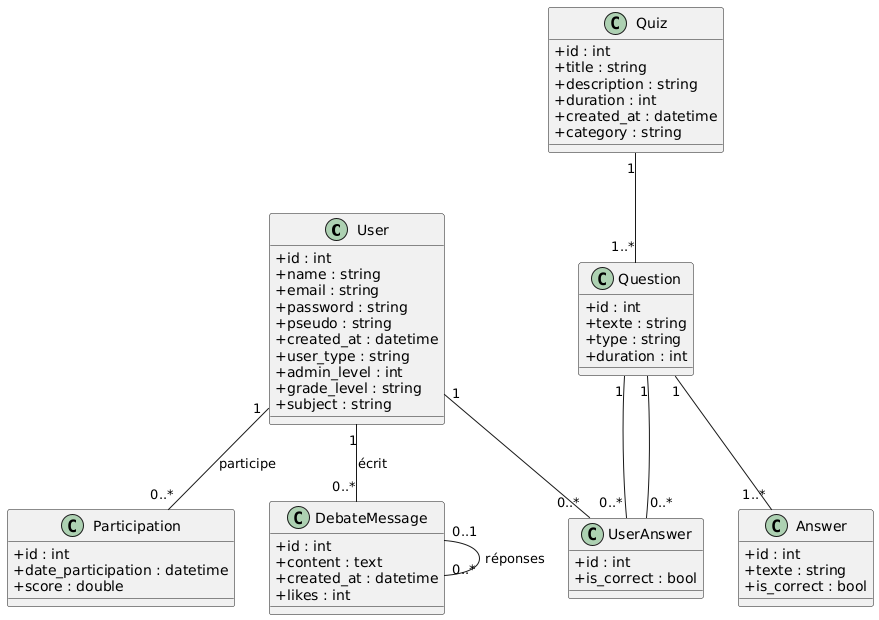

The diagram above was rendered by PlantUML. Its source (embedded in the PNG):
@startuml
skinparam classAttributeIconSize 0

' ------------------- ENTITÉS -------------------
class User {
  +id : int
  +name : string
  +email : string
  +password : string
  +pseudo : string
  +created_at : datetime
  +user_type : string
  +admin_level : int
  +grade_level : string
  +subject : string
}

class Quiz {
  +id : int
  +title : string
  +description : string
  +duration : int
  +created_at : datetime
  +category : string
}

class Question {
  +id : int
  +texte : string
  +type : string
  +duration : int
}

class Answer {
  +id : int
  +texte : string
  +is_correct : bool
}

class UserAnswer {
  +id : int
  +is_correct : bool
}

class Participation {
  +id : int
  +date_participation : datetime
  +score : double
}

class DebateMessage {
  +id : int
  +content : text
  +created_at : datetime
  +likes : int
}



' ------------------- RELATIONS & CARDINALITÉS -------------------

User "1" -- "0..*" Participation : participe
User "1" -- "0..*" DebateMessage : écrit
DebateMessage "0..1" -- "0..*" DebateMessage : réponses

User "1" -- "0..*" UserAnswer
Question "1" -- "0..*" UserAnswer

Quiz "1" -- "1..*" Question
Question "1" -- "1..*" Answer

Question "1" -- "0..*" UserAnswer
@enduml